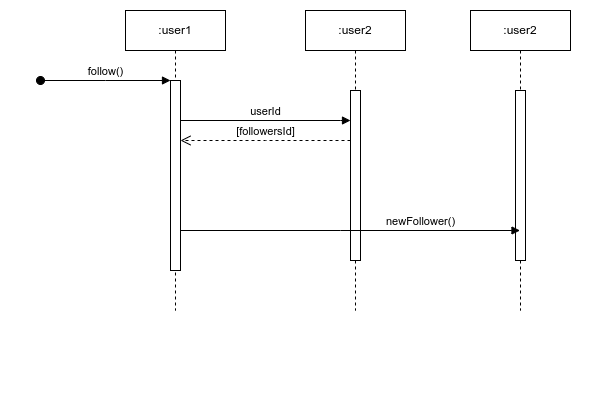

The diagram above was exported from draw.io. Its source (the exported page's mxGraphModel, read from the mxfile embedded in the PNG):
<mxGraphModel dx="706" dy="331" grid="1" gridSize="10" guides="1" tooltips="1" connect="1" arrows="1" fold="1" page="1" pageScale="1" pageWidth="100" pageHeight="100" math="0" shadow="0">
  <root>
    <mxCell id="0" />
    <mxCell id="1" parent="0" />
    <mxCell id="aM9ryv3xv72pqoxQDRHE-1" value=":user1" style="shape=umlLifeline;perimeter=lifelinePerimeter;whiteSpace=wrap;html=1;container=0;dropTarget=0;collapsible=0;recursiveResize=0;outlineConnect=0;portConstraint=eastwest;newEdgeStyle={&quot;edgeStyle&quot;:&quot;elbowEdgeStyle&quot;,&quot;elbow&quot;:&quot;vertical&quot;,&quot;curved&quot;:0,&quot;rounded&quot;:0};" parent="1" vertex="1">
      <mxGeometry x="225" y="210" width="100" height="300" as="geometry" />
    </mxCell>
    <mxCell id="aM9ryv3xv72pqoxQDRHE-2" value="" style="html=1;points=[];perimeter=orthogonalPerimeter;outlineConnect=0;targetShapes=umlLifeline;portConstraint=eastwest;newEdgeStyle={&quot;edgeStyle&quot;:&quot;elbowEdgeStyle&quot;,&quot;elbow&quot;:&quot;vertical&quot;,&quot;curved&quot;:0,&quot;rounded&quot;:0};" parent="aM9ryv3xv72pqoxQDRHE-1" vertex="1">
      <mxGeometry x="45" y="70" width="10" height="190" as="geometry" />
    </mxCell>
    <mxCell id="aM9ryv3xv72pqoxQDRHE-3" value="follow()" style="html=1;verticalAlign=bottom;startArrow=oval;endArrow=block;startSize=8;edgeStyle=elbowEdgeStyle;elbow=vertical;curved=0;rounded=0;" parent="aM9ryv3xv72pqoxQDRHE-1" target="aM9ryv3xv72pqoxQDRHE-2" edge="1">
      <mxGeometry relative="1" as="geometry">
        <mxPoint x="-85" y="70" as="sourcePoint" />
      </mxGeometry>
    </mxCell>
    <mxCell id="aM9ryv3xv72pqoxQDRHE-5" value=":user2" style="shape=umlLifeline;perimeter=lifelinePerimeter;whiteSpace=wrap;html=1;container=0;dropTarget=0;collapsible=0;recursiveResize=0;outlineConnect=0;portConstraint=eastwest;newEdgeStyle={&quot;edgeStyle&quot;:&quot;elbowEdgeStyle&quot;,&quot;elbow&quot;:&quot;vertical&quot;,&quot;curved&quot;:0,&quot;rounded&quot;:0};" parent="1" vertex="1">
      <mxGeometry x="405" y="210" width="100" height="300" as="geometry" />
    </mxCell>
    <mxCell id="aM9ryv3xv72pqoxQDRHE-6" value="" style="html=1;points=[];perimeter=orthogonalPerimeter;outlineConnect=0;targetShapes=umlLifeline;portConstraint=eastwest;newEdgeStyle={&quot;edgeStyle&quot;:&quot;elbowEdgeStyle&quot;,&quot;elbow&quot;:&quot;vertical&quot;,&quot;curved&quot;:0,&quot;rounded&quot;:0};" parent="aM9ryv3xv72pqoxQDRHE-5" vertex="1">
      <mxGeometry x="45" y="80" width="10" height="170" as="geometry" />
    </mxCell>
    <mxCell id="aM9ryv3xv72pqoxQDRHE-7" value="userId" style="html=1;verticalAlign=bottom;endArrow=block;edgeStyle=elbowEdgeStyle;elbow=vertical;curved=0;rounded=0;" parent="1" source="aM9ryv3xv72pqoxQDRHE-2" edge="1">
      <mxGeometry relative="1" as="geometry">
        <mxPoint x="300" y="320" as="sourcePoint" />
        <Array as="points">
          <mxPoint x="440" y="320" />
          <mxPoint x="375" y="320" />
        </Array>
        <mxPoint x="450" y="320" as="targetPoint" />
      </mxGeometry>
    </mxCell>
    <mxCell id="aM9ryv3xv72pqoxQDRHE-8" value="[followersId]" style="html=1;verticalAlign=bottom;endArrow=open;dashed=1;endSize=8;edgeStyle=elbowEdgeStyle;elbow=vertical;curved=0;rounded=0;" parent="1" source="aM9ryv3xv72pqoxQDRHE-6" edge="1">
      <mxGeometry relative="1" as="geometry">
        <mxPoint x="280" y="340" as="targetPoint" />
        <Array as="points">
          <mxPoint x="365" y="340" />
        </Array>
        <mxPoint x="430" y="340" as="sourcePoint" />
      </mxGeometry>
    </mxCell>
    <mxCell id="5iHQqU_aYR1soprmfMRb-1" value=":user2" style="shape=umlLifeline;perimeter=lifelinePerimeter;whiteSpace=wrap;html=1;container=0;dropTarget=0;collapsible=0;recursiveResize=0;outlineConnect=0;portConstraint=eastwest;newEdgeStyle={&quot;edgeStyle&quot;:&quot;elbowEdgeStyle&quot;,&quot;elbow&quot;:&quot;vertical&quot;,&quot;curved&quot;:0,&quot;rounded&quot;:0};" parent="1" vertex="1">
      <mxGeometry x="570" y="210" width="100" height="300" as="geometry" />
    </mxCell>
    <mxCell id="5iHQqU_aYR1soprmfMRb-2" value="" style="html=1;points=[];perimeter=orthogonalPerimeter;outlineConnect=0;targetShapes=umlLifeline;portConstraint=eastwest;newEdgeStyle={&quot;edgeStyle&quot;:&quot;elbowEdgeStyle&quot;,&quot;elbow&quot;:&quot;vertical&quot;,&quot;curved&quot;:0,&quot;rounded&quot;:0};" parent="5iHQqU_aYR1soprmfMRb-1" vertex="1">
      <mxGeometry x="45" y="80" width="10" height="170" as="geometry" />
    </mxCell>
    <mxCell id="5iHQqU_aYR1soprmfMRb-6" value="newFollower()" style="html=1;verticalAlign=bottom;endArrow=block;edgeStyle=elbowEdgeStyle;elbow=vertical;curved=0;rounded=0;" parent="1" target="5iHQqU_aYR1soprmfMRb-1" edge="1">
      <mxGeometry x="0.4138" relative="1" as="geometry">
        <mxPoint x="280" y="430" as="sourcePoint" />
        <Array as="points">
          <mxPoint x="440" y="430" />
          <mxPoint x="375" y="430" />
        </Array>
        <mxPoint x="450" y="430" as="targetPoint" />
        <mxPoint as="offset" />
      </mxGeometry>
    </mxCell>
  </root>
</mxGraphModel>